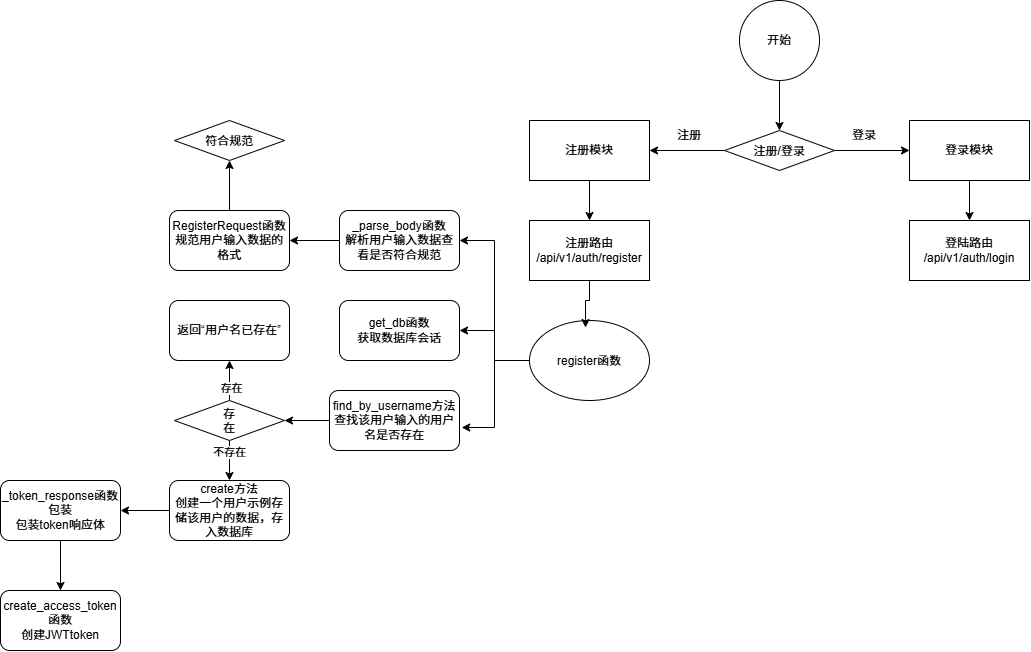

The diagram above was exported from draw.io. Its source (the exported page's mxGraphModel, read from the mxfile embedded in the PNG):
<mxGraphModel dx="1977" dy="733" grid="1" gridSize="10" guides="1" tooltips="1" connect="1" arrows="1" fold="1" page="1" pageScale="1" pageWidth="827" pageHeight="1169" math="0" shadow="0">
  <root>
    <mxCell id="0" />
    <mxCell id="1" parent="0" />
    <mxCell id="lxfpC5bB5jYneTg-cLNY-4" edge="1" parent="1" source="N7v7VMnJgGU2JOuzPcDz-1" style="edgeStyle=orthogonalEdgeStyle;rounded=0;orthogonalLoop=1;jettySize=auto;html=1;exitX=0.5;exitY=1;exitDx=0;exitDy=0;entryX=0.5;entryY=0;entryDx=0;entryDy=0;" target="lxfpC5bB5jYneTg-cLNY-2">
      <mxGeometry relative="1" as="geometry" />
    </mxCell>
    <mxCell id="N7v7VMnJgGU2JOuzPcDz-1" parent="1" style="ellipse;whiteSpace=wrap;html=1;aspect=fixed;" value="开始" vertex="1">
      <mxGeometry height="80" width="80" x="350" y="30" as="geometry" />
    </mxCell>
    <mxCell id="N7v7VMnJgGU2JOuzPcDz-2" parent="1" style="rounded=0;whiteSpace=wrap;html=1;" value="登陆路由&lt;div&gt;/api/v1/auth/login&lt;/div&gt;" vertex="1">
      <mxGeometry height="60" width="120" x="520" y="250" as="geometry" />
    </mxCell>
    <mxCell id="N7v7VMnJgGU2JOuzPcDz-3" parent="1" style="rounded=0;whiteSpace=wrap;html=1;" value="注册路由&lt;div&gt;/api/v1/auth/register&lt;/div&gt;" vertex="1">
      <mxGeometry height="60" width="120" x="140" y="250" as="geometry" />
    </mxCell>
    <mxCell id="lxfpC5bB5jYneTg-cLNY-7" edge="1" parent="1" source="N7v7VMnJgGU2JOuzPcDz-4" style="edgeStyle=orthogonalEdgeStyle;rounded=0;orthogonalLoop=1;jettySize=auto;html=1;exitX=0.5;exitY=1;exitDx=0;exitDy=0;entryX=0.5;entryY=0;entryDx=0;entryDy=0;" target="N7v7VMnJgGU2JOuzPcDz-2">
      <mxGeometry relative="1" as="geometry" />
    </mxCell>
    <mxCell id="N7v7VMnJgGU2JOuzPcDz-4" parent="1" style="rounded=0;whiteSpace=wrap;html=1;" value="登录模块" vertex="1">
      <mxGeometry height="60" width="120" x="520" y="150" as="geometry" />
    </mxCell>
    <mxCell id="lxfpC5bB5jYneTg-cLNY-8" edge="1" parent="1" source="N7v7VMnJgGU2JOuzPcDz-6" style="edgeStyle=orthogonalEdgeStyle;rounded=0;orthogonalLoop=1;jettySize=auto;html=1;exitX=0.5;exitY=1;exitDx=0;exitDy=0;entryX=0.5;entryY=0;entryDx=0;entryDy=0;" target="N7v7VMnJgGU2JOuzPcDz-3">
      <mxGeometry relative="1" as="geometry" />
    </mxCell>
    <mxCell id="N7v7VMnJgGU2JOuzPcDz-6" parent="1" style="rounded=0;whiteSpace=wrap;html=1;" value="注册模块" vertex="1">
      <mxGeometry height="60" width="120" x="140" y="150" as="geometry" />
    </mxCell>
    <mxCell id="lxfpC5bB5jYneTg-cLNY-5" edge="1" parent="1" source="lxfpC5bB5jYneTg-cLNY-2" style="edgeStyle=orthogonalEdgeStyle;rounded=0;orthogonalLoop=1;jettySize=auto;html=1;exitX=0;exitY=0.5;exitDx=0;exitDy=0;" target="N7v7VMnJgGU2JOuzPcDz-6">
      <mxGeometry relative="1" as="geometry" />
    </mxCell>
    <mxCell id="lxfpC5bB5jYneTg-cLNY-6" edge="1" parent="1" source="lxfpC5bB5jYneTg-cLNY-2" style="edgeStyle=orthogonalEdgeStyle;rounded=0;orthogonalLoop=1;jettySize=auto;html=1;exitX=1;exitY=0.5;exitDx=0;exitDy=0;entryX=0;entryY=0.5;entryDx=0;entryDy=0;" target="N7v7VMnJgGU2JOuzPcDz-4">
      <mxGeometry relative="1" as="geometry" />
    </mxCell>
    <mxCell id="lxfpC5bB5jYneTg-cLNY-2" parent="1" style="rhombus;whiteSpace=wrap;html=1;shapeInside=1;" value="注册/登录" vertex="1">
      <mxGeometry height="40" width="110" x="335" y="160" as="geometry" />
    </mxCell>
    <mxCell id="lxfpC5bB5jYneTg-cLNY-17" edge="1" parent="1" source="lxfpC5bB5jYneTg-cLNY-9" style="edgeStyle=orthogonalEdgeStyle;rounded=0;orthogonalLoop=1;jettySize=auto;html=1;entryX=1;entryY=0.5;entryDx=0;entryDy=0;" target="lxfpC5bB5jYneTg-cLNY-10">
      <mxGeometry relative="1" as="geometry" />
    </mxCell>
    <mxCell id="lxfpC5bB5jYneTg-cLNY-26" edge="1" parent="1" source="lxfpC5bB5jYneTg-cLNY-9" style="edgeStyle=orthogonalEdgeStyle;rounded=0;orthogonalLoop=1;jettySize=auto;html=1;entryX=1;entryY=0.5;entryDx=0;entryDy=0;" target="lxfpC5bB5jYneTg-cLNY-23">
      <mxGeometry relative="1" as="geometry" />
    </mxCell>
    <mxCell id="lxfpC5bB5jYneTg-cLNY-9" parent="1" style="ellipse;whiteSpace=wrap;html=1;shapeInside=1;" value="register函数" vertex="1">
      <mxGeometry height="80" width="120" x="140" y="350" as="geometry" />
    </mxCell>
    <mxCell id="lxfpC5bB5jYneTg-cLNY-39" edge="1" parent="1" source="lxfpC5bB5jYneTg-cLNY-10" style="edgeStyle=orthogonalEdgeStyle;rounded=0;orthogonalLoop=1;jettySize=auto;html=1;entryX=1;entryY=0.5;entryDx=0;entryDy=0;" target="lxfpC5bB5jYneTg-cLNY-12">
      <mxGeometry relative="1" as="geometry" />
    </mxCell>
    <mxCell id="lxfpC5bB5jYneTg-cLNY-10" parent="1" style="rounded=1;whiteSpace=wrap;html=1;" value="_parse_body函数&lt;div&gt;解析用户输入数据查看是否符合规范&lt;/div&gt;" vertex="1">
      <mxGeometry height="60" width="120" x="-50" y="240" as="geometry" />
    </mxCell>
    <mxCell id="E_GwTiI9b9vccZCBLlZ_-5" edge="1" parent="1" source="lxfpC5bB5jYneTg-cLNY-11" style="edgeStyle=orthogonalEdgeStyle;rounded=0;orthogonalLoop=1;jettySize=auto;html=1;entryX=1;entryY=0.5;entryDx=0;entryDy=0;" target="E_GwTiI9b9vccZCBLlZ_-2">
      <mxGeometry relative="1" as="geometry" />
    </mxCell>
    <mxCell id="lxfpC5bB5jYneTg-cLNY-11" parent="1" style="rounded=1;whiteSpace=wrap;html=1;" value="create方法&lt;div&gt;创建一个用户示例存储该用户的数据，存入数据库&lt;/div&gt;" vertex="1">
      <mxGeometry height="60" width="120" x="-220" y="510" as="geometry" />
    </mxCell>
    <mxCell id="lxfpC5bB5jYneTg-cLNY-41" edge="1" parent="1" source="lxfpC5bB5jYneTg-cLNY-12" style="edgeStyle=orthogonalEdgeStyle;rounded=0;orthogonalLoop=1;jettySize=auto;html=1;entryX=0.5;entryY=1;entryDx=0;entryDy=0;" target="lxfpC5bB5jYneTg-cLNY-40">
      <mxGeometry relative="1" as="geometry" />
    </mxCell>
    <mxCell id="lxfpC5bB5jYneTg-cLNY-12" parent="1" style="rounded=1;whiteSpace=wrap;html=1;" value="RegisterRequest函数&lt;div&gt;规范用户输入数据的格式&lt;/div&gt;" vertex="1">
      <mxGeometry height="60" width="120" x="-220" y="240" as="geometry" />
    </mxCell>
    <mxCell id="lxfpC5bB5jYneTg-cLNY-16" edge="1" parent="1" source="N7v7VMnJgGU2JOuzPcDz-3" style="edgeStyle=orthogonalEdgeStyle;rounded=0;orthogonalLoop=1;jettySize=auto;html=1;entryX=0.467;entryY=0.088;entryDx=0;entryDy=0;entryPerimeter=0;" target="lxfpC5bB5jYneTg-cLNY-9">
      <mxGeometry relative="1" as="geometry" />
    </mxCell>
    <mxCell id="lxfpC5bB5jYneTg-cLNY-20" parent="1" style="text;html=1;whiteSpace=wrap;strokeColor=none;fillColor=none;align=center;verticalAlign=middle;rounded=0;" value="注册" vertex="1">
      <mxGeometry height="30" width="60" x="270" y="150" as="geometry" />
    </mxCell>
    <mxCell id="lxfpC5bB5jYneTg-cLNY-21" parent="1" style="text;html=1;whiteSpace=wrap;strokeColor=none;fillColor=none;align=center;verticalAlign=middle;rounded=0;" value="登录" vertex="1">
      <mxGeometry height="30" width="60" x="445" y="150" as="geometry" />
    </mxCell>
    <mxCell id="lxfpC5bB5jYneTg-cLNY-23" parent="1" style="rounded=1;whiteSpace=wrap;html=1;" value="get_db函数&lt;div&gt;&lt;span style=&quot;background-color: transparent; color: light-dark(rgb(0, 0, 0), rgb(255, 255, 255));&quot;&gt;获取数据库会话&lt;/span&gt;&lt;/div&gt;" vertex="1">
      <mxGeometry height="60" width="120" x="-50" y="330" as="geometry" />
    </mxCell>
    <mxCell id="lxfpC5bB5jYneTg-cLNY-31" edge="1" parent="1" source="lxfpC5bB5jYneTg-cLNY-25" style="edgeStyle=orthogonalEdgeStyle;rounded=0;orthogonalLoop=1;jettySize=auto;html=1;entryX=1;entryY=0.5;entryDx=0;entryDy=0;" target="lxfpC5bB5jYneTg-cLNY-29">
      <mxGeometry relative="1" as="geometry" />
    </mxCell>
    <mxCell id="lxfpC5bB5jYneTg-cLNY-25" parent="1" style="rounded=1;whiteSpace=wrap;html=1;" value="find_by_username方法&lt;div&gt;查找该用户输入的用户名是否存在&lt;/div&gt;" vertex="1">
      <mxGeometry height="60" width="130" x="-60" y="420" as="geometry" />
    </mxCell>
    <mxCell id="lxfpC5bB5jYneTg-cLNY-27" edge="1" parent="1" source="lxfpC5bB5jYneTg-cLNY-9" style="edgeStyle=orthogonalEdgeStyle;rounded=0;orthogonalLoop=1;jettySize=auto;html=1;entryX=1.017;entryY=0.617;entryDx=0;entryDy=0;entryPerimeter=0;" target="lxfpC5bB5jYneTg-cLNY-25">
      <mxGeometry relative="1" as="geometry" />
    </mxCell>
    <mxCell id="lxfpC5bB5jYneTg-cLNY-35" edge="1" parent="1" source="lxfpC5bB5jYneTg-cLNY-29" style="edgeStyle=orthogonalEdgeStyle;rounded=0;orthogonalLoop=1;jettySize=auto;html=1;entryX=0.5;entryY=1;entryDx=0;entryDy=0;" target="lxfpC5bB5jYneTg-cLNY-34">
      <mxGeometry relative="1" as="geometry" />
    </mxCell>
    <mxCell id="lxfpC5bB5jYneTg-cLNY-36" connectable="0" parent="lxfpC5bB5jYneTg-cLNY-35" style="edgeLabel;html=1;align=center;verticalAlign=middle;resizable=0;points=[];" value="存在" vertex="1">
      <mxGeometry relative="1" x="-0.35" y="-1" as="geometry">
        <mxPoint as="offset" />
      </mxGeometry>
    </mxCell>
    <mxCell id="lxfpC5bB5jYneTg-cLNY-37" edge="1" parent="1" source="lxfpC5bB5jYneTg-cLNY-29" style="edgeStyle=orthogonalEdgeStyle;rounded=0;orthogonalLoop=1;jettySize=auto;html=1;entryX=0.5;entryY=0;entryDx=0;entryDy=0;" target="lxfpC5bB5jYneTg-cLNY-11">
      <mxGeometry relative="1" as="geometry" />
    </mxCell>
    <mxCell id="lxfpC5bB5jYneTg-cLNY-38" connectable="0" parent="lxfpC5bB5jYneTg-cLNY-37" style="edgeLabel;html=1;align=center;verticalAlign=middle;resizable=0;points=[];" value="不存在" vertex="1">
      <mxGeometry relative="1" x="-0.45" y="-1" as="geometry">
        <mxPoint as="offset" />
      </mxGeometry>
    </mxCell>
    <mxCell id="lxfpC5bB5jYneTg-cLNY-29" parent="1" style="rhombus;whiteSpace=wrap;html=1;shapeInside=1;" value="存在" vertex="1">
      <mxGeometry height="40" width="110" x="-215" y="430" as="geometry" />
    </mxCell>
    <mxCell id="lxfpC5bB5jYneTg-cLNY-34" parent="1" style="rounded=1;whiteSpace=wrap;html=1;" value="返回“用户名已存在”" vertex="1">
      <mxGeometry height="60" width="120" x="-220" y="330" as="geometry" />
    </mxCell>
    <mxCell id="lxfpC5bB5jYneTg-cLNY-40" parent="1" style="rhombus;whiteSpace=wrap;html=1;shapeInside=1;" value="符合规范" vertex="1">
      <mxGeometry height="40" width="110" x="-215" y="150" as="geometry" />
    </mxCell>
    <mxCell id="E_GwTiI9b9vccZCBLlZ_-4" edge="1" parent="1" source="E_GwTiI9b9vccZCBLlZ_-2" style="edgeStyle=orthogonalEdgeStyle;rounded=0;orthogonalLoop=1;jettySize=auto;html=1;entryX=0.5;entryY=0;entryDx=0;entryDy=0;" target="E_GwTiI9b9vccZCBLlZ_-3">
      <mxGeometry relative="1" as="geometry" />
    </mxCell>
    <mxCell id="E_GwTiI9b9vccZCBLlZ_-2" parent="1" style="rounded=1;whiteSpace=wrap;html=1;" value="_token_response函数&lt;div&gt;包装&lt;/div&gt;&lt;div&gt;包装token响应体&lt;/div&gt;" vertex="1">
      <mxGeometry height="60" width="120" x="-389" y="510" as="geometry" />
    </mxCell>
    <mxCell id="E_GwTiI9b9vccZCBLlZ_-3" parent="1" style="rounded=1;whiteSpace=wrap;html=1;" value="create_access_token函数&lt;div&gt;创建JWTtoken&lt;/div&gt;" vertex="1">
      <mxGeometry height="60" width="120" x="-389" y="620" as="geometry" />
    </mxCell>
  </root>
</mxGraphModel>